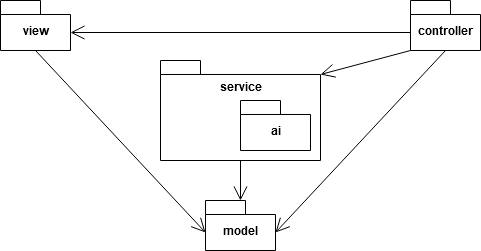

The diagram above was exported from draw.io. Its source (the exported page's mxGraphModel, read from the mxfile embedded in the PNG):
<mxGraphModel dx="1038" dy="547" grid="1" gridSize="10" guides="1" tooltips="1" connect="1" arrows="1" fold="1" page="1" pageScale="1" pageWidth="827" pageHeight="1169" background="#ffffff" math="0" shadow="0">
  <root>
    <mxCell id="0" />
    <mxCell id="1" parent="0" />
    <mxCell id="9icZc0YgXWLaV2k5lpof-3" value="&lt;div&gt;view&lt;/div&gt;" style="shape=folder;fontStyle=1;spacingTop=10;tabWidth=40;tabHeight=14;tabPosition=left;html=1;" parent="1" vertex="1">
      <mxGeometry x="160" y="70" width="70" height="50" as="geometry" />
    </mxCell>
    <mxCell id="9icZc0YgXWLaV2k5lpof-5" value="controller" style="shape=folder;fontStyle=1;spacingTop=10;tabWidth=40;tabHeight=14;tabPosition=left;html=1;" parent="1" vertex="1">
      <mxGeometry x="570" y="70" width="70" height="50" as="geometry" />
    </mxCell>
    <mxCell id="9icZc0YgXWLaV2k5lpof-4" value="model" style="shape=folder;fontStyle=1;spacingTop=10;tabWidth=40;tabHeight=14;tabPosition=left;html=1;" parent="1" vertex="1">
      <mxGeometry x="365" y="270" width="70" height="50" as="geometry" />
    </mxCell>
    <mxCell id="9icZc0YgXWLaV2k5lpof-7" value="&lt;div&gt;service&lt;/div&gt;&lt;div&gt;&lt;br&gt;&lt;/div&gt;&lt;div&gt;&lt;br&gt;&lt;/div&gt;&lt;div&gt;&lt;br&gt;&lt;/div&gt;&lt;div&gt;&lt;br&gt;&lt;/div&gt;" style="shape=folder;fontStyle=1;spacingTop=10;tabWidth=40;tabHeight=14;tabPosition=left;html=1;" parent="1" vertex="1">
      <mxGeometry x="320" y="130" width="160" height="100" as="geometry" />
    </mxCell>
    <mxCell id="9icZc0YgXWLaV2k5lpof-8" value="ai" style="shape=folder;fontStyle=1;spacingTop=10;tabWidth=40;tabHeight=14;tabPosition=left;html=1;" parent="1" vertex="1">
      <mxGeometry x="400" y="170" width="70" height="50" as="geometry" />
    </mxCell>
    <mxCell id="9icZc0YgXWLaV2k5lpof-9" value="" style="endArrow=open;endFill=1;endSize=12;html=1;exitX=0;exitY=0;exitDx=0;exitDy=32;exitPerimeter=0;entryX=0;entryY=0;entryDx=70;entryDy=32;entryPerimeter=0;" parent="1" source="9icZc0YgXWLaV2k5lpof-5" target="9icZc0YgXWLaV2k5lpof-3" edge="1">
      <mxGeometry width="160" relative="1" as="geometry">
        <mxPoint x="300" y="300" as="sourcePoint" />
        <mxPoint x="460" y="300" as="targetPoint" />
      </mxGeometry>
    </mxCell>
    <mxCell id="9icZc0YgXWLaV2k5lpof-10" value="" style="endArrow=open;endFill=1;endSize=12;html=1;exitX=0.5;exitY=1;exitDx=0;exitDy=0;exitPerimeter=0;entryX=0;entryY=0;entryDx=0;entryDy=32;entryPerimeter=0;" parent="1" source="9icZc0YgXWLaV2k5lpof-3" target="9icZc0YgXWLaV2k5lpof-4" edge="1">
      <mxGeometry width="160" relative="1" as="geometry">
        <mxPoint x="140" y="370" as="sourcePoint" />
        <mxPoint x="300" y="370" as="targetPoint" />
      </mxGeometry>
    </mxCell>
    <mxCell id="9icZc0YgXWLaV2k5lpof-11" value="" style="endArrow=open;endFill=1;endSize=12;html=1;exitX=0.5;exitY=1;exitDx=0;exitDy=0;exitPerimeter=0;entryX=0;entryY=0;entryDx=70;entryDy=32;entryPerimeter=0;" parent="1" source="9icZc0YgXWLaV2k5lpof-5" target="9icZc0YgXWLaV2k5lpof-4" edge="1">
      <mxGeometry width="160" relative="1" as="geometry">
        <mxPoint x="680" y="260" as="sourcePoint" />
        <mxPoint x="840" y="260" as="targetPoint" />
      </mxGeometry>
    </mxCell>
    <mxCell id="9icZc0YgXWLaV2k5lpof-12" value="" style="endArrow=open;endFill=1;endSize=12;html=1;exitX=0.5;exitY=1;exitDx=0;exitDy=0;exitPerimeter=0;" parent="1" source="9icZc0YgXWLaV2k5lpof-7" edge="1">
      <mxGeometry width="160" relative="1" as="geometry">
        <mxPoint x="230" y="460" as="sourcePoint" />
        <mxPoint x="400" y="270" as="targetPoint" />
      </mxGeometry>
    </mxCell>
    <mxCell id="9icZc0YgXWLaV2k5lpof-13" value="" style="endArrow=open;endFill=1;endSize=12;html=1;exitX=0;exitY=0;exitDx=0;exitDy=50;exitPerimeter=0;entryX=0;entryY=0;entryDx=160;entryDy=14;entryPerimeter=0;" parent="1" source="9icZc0YgXWLaV2k5lpof-5" target="9icZc0YgXWLaV2k5lpof-7" edge="1">
      <mxGeometry width="160" relative="1" as="geometry">
        <mxPoint x="110" y="470" as="sourcePoint" />
        <mxPoint x="270" y="470" as="targetPoint" />
      </mxGeometry>
    </mxCell>
  </root>
</mxGraphModel>